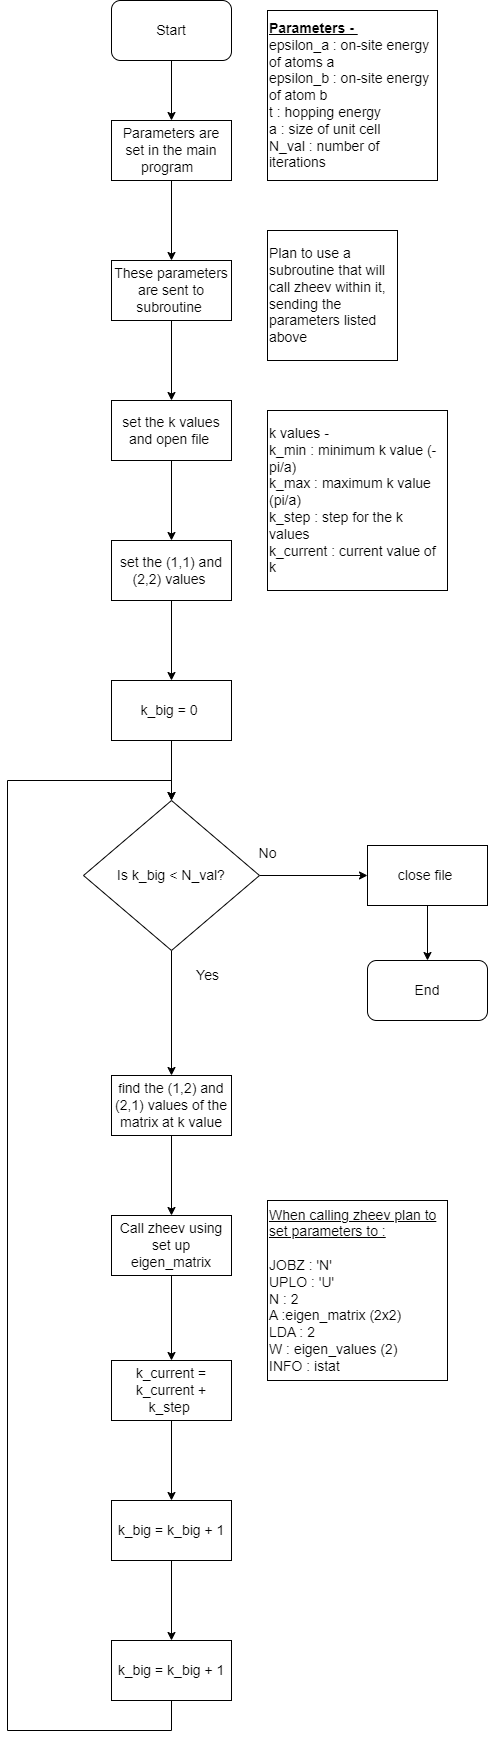

The diagram above was exported from draw.io. Its source (the exported page's mxGraphModel, read from the mxfile embedded in the PNG):
<mxGraphModel dx="651" dy="653" grid="1" gridSize="10" guides="1" tooltips="1" connect="1" arrows="1" fold="1" page="1" pageScale="1" pageWidth="827" pageHeight="1169" math="0" shadow="0">
  <root>
    <mxCell id="0" />
    <mxCell id="1" parent="0" />
    <mxCell id="UH9lH41te1U9q4ywcMOV-3" value="" style="edgeStyle=orthogonalEdgeStyle;rounded=0;orthogonalLoop=1;jettySize=auto;html=1;" edge="1" parent="1" source="UH9lH41te1U9q4ywcMOV-1" target="UH9lH41te1U9q4ywcMOV-2">
      <mxGeometry relative="1" as="geometry" />
    </mxCell>
    <mxCell id="UH9lH41te1U9q4ywcMOV-1" value="&lt;font style=&quot;font-size: 14px;&quot;&gt;Start&lt;/font&gt;" style="rounded=1;whiteSpace=wrap;html=1;" vertex="1" parent="1">
      <mxGeometry x="354" y="80" width="120" height="60" as="geometry" />
    </mxCell>
    <mxCell id="UH9lH41te1U9q4ywcMOV-5" value="" style="edgeStyle=orthogonalEdgeStyle;rounded=0;orthogonalLoop=1;jettySize=auto;html=1;" edge="1" parent="1" source="UH9lH41te1U9q4ywcMOV-2" target="UH9lH41te1U9q4ywcMOV-4">
      <mxGeometry relative="1" as="geometry" />
    </mxCell>
    <mxCell id="UH9lH41te1U9q4ywcMOV-2" value="&lt;font style=&quot;font-size: 14px;&quot;&gt;Parameters are set in the main program&amp;nbsp;&amp;nbsp;&lt;/font&gt;" style="rounded=0;whiteSpace=wrap;html=1;" vertex="1" parent="1">
      <mxGeometry x="354" y="200" width="120" height="60" as="geometry" />
    </mxCell>
    <mxCell id="UH9lH41te1U9q4ywcMOV-9" value="" style="edgeStyle=orthogonalEdgeStyle;rounded=0;orthogonalLoop=1;jettySize=auto;html=1;" edge="1" parent="1" source="UH9lH41te1U9q4ywcMOV-4" target="UH9lH41te1U9q4ywcMOV-8">
      <mxGeometry relative="1" as="geometry" />
    </mxCell>
    <mxCell id="UH9lH41te1U9q4ywcMOV-4" value="&lt;font style=&quot;font-size: 14px;&quot;&gt;These parameters are sent to subroutine&amp;nbsp;&lt;/font&gt;" style="rounded=0;whiteSpace=wrap;html=1;" vertex="1" parent="1">
      <mxGeometry x="354" y="340" width="120" height="60" as="geometry" />
    </mxCell>
    <mxCell id="UH9lH41te1U9q4ywcMOV-6" value="&lt;font style=&quot;font-size: 14px;&quot;&gt;Plan to use a subroutine that will call zheev within it, sending the parameters listed above&amp;nbsp;&lt;/font&gt;" style="whiteSpace=wrap;html=1;aspect=fixed;align=left;" vertex="1" parent="1">
      <mxGeometry x="510" y="310" width="130" height="130" as="geometry" />
    </mxCell>
    <mxCell id="UH9lH41te1U9q4ywcMOV-7" value="&lt;font style=&quot;font-size: 14px;&quot;&gt;&lt;u style=&quot;&quot;&gt;&lt;b style=&quot;&quot;&gt;Parameters -&amp;nbsp;&lt;/b&gt;&lt;/u&gt;&lt;/font&gt;&lt;div&gt;&lt;font style=&quot;font-size: 14px;&quot;&gt;epsilon_a : on-site energy of atoms a&lt;/font&gt;&lt;/div&gt;&lt;div&gt;&lt;font style=&quot;font-size: 14px;&quot;&gt;epsilon_b : on-site energy of atom b&amp;nbsp;&lt;/font&gt;&lt;/div&gt;&lt;div&gt;&lt;font style=&quot;font-size: 14px;&quot;&gt;t : hopping energy&amp;nbsp;&lt;/font&gt;&lt;/div&gt;&lt;div&gt;&lt;font style=&quot;font-size: 14px;&quot;&gt;a : size of unit cell&lt;/font&gt;&lt;/div&gt;&lt;div&gt;&lt;span style=&quot;font-size: 14px;&quot;&gt;N_val : number of iterations&amp;nbsp;&lt;/span&gt;&lt;/div&gt;" style="whiteSpace=wrap;html=1;aspect=fixed;align=left;" vertex="1" parent="1">
      <mxGeometry x="510" y="90" width="170" height="170" as="geometry" />
    </mxCell>
    <mxCell id="UH9lH41te1U9q4ywcMOV-11" value="" style="edgeStyle=orthogonalEdgeStyle;rounded=0;orthogonalLoop=1;jettySize=auto;html=1;" edge="1" parent="1" source="UH9lH41te1U9q4ywcMOV-8" target="UH9lH41te1U9q4ywcMOV-10">
      <mxGeometry relative="1" as="geometry" />
    </mxCell>
    <mxCell id="UH9lH41te1U9q4ywcMOV-8" value="&lt;font style=&quot;font-size: 14px;&quot;&gt;set the k values and open file&amp;nbsp;&lt;/font&gt;" style="rounded=0;whiteSpace=wrap;html=1;" vertex="1" parent="1">
      <mxGeometry x="354" y="480" width="120" height="60" as="geometry" />
    </mxCell>
    <mxCell id="UH9lH41te1U9q4ywcMOV-13" value="" style="edgeStyle=orthogonalEdgeStyle;rounded=0;orthogonalLoop=1;jettySize=auto;html=1;" edge="1" parent="1" source="UH9lH41te1U9q4ywcMOV-10" target="UH9lH41te1U9q4ywcMOV-12">
      <mxGeometry relative="1" as="geometry" />
    </mxCell>
    <mxCell id="UH9lH41te1U9q4ywcMOV-10" value="&lt;font style=&quot;font-size: 14px;&quot;&gt;set the (1,1) and (2,2) values&amp;nbsp;&lt;/font&gt;" style="rounded=0;whiteSpace=wrap;html=1;" vertex="1" parent="1">
      <mxGeometry x="354" y="620" width="120" height="60" as="geometry" />
    </mxCell>
    <mxCell id="UH9lH41te1U9q4ywcMOV-16" value="" style="edgeStyle=orthogonalEdgeStyle;rounded=0;orthogonalLoop=1;jettySize=auto;html=1;" edge="1" parent="1" source="UH9lH41te1U9q4ywcMOV-12" target="UH9lH41te1U9q4ywcMOV-15">
      <mxGeometry relative="1" as="geometry" />
    </mxCell>
    <mxCell id="UH9lH41te1U9q4ywcMOV-12" value="&lt;font style=&quot;font-size: 14px;&quot;&gt;k_big = 0&amp;nbsp;&lt;/font&gt;" style="rounded=0;whiteSpace=wrap;html=1;" vertex="1" parent="1">
      <mxGeometry x="354" y="760" width="120" height="60" as="geometry" />
    </mxCell>
    <mxCell id="UH9lH41te1U9q4ywcMOV-14" value="&lt;span style=&quot;font-size: 14px;&quot;&gt;k values -&amp;nbsp;&lt;/span&gt;&lt;div&gt;&lt;span style=&quot;font-size: 14px;&quot;&gt;k_min : minimum k value (-pi/a)&lt;/span&gt;&lt;/div&gt;&lt;div&gt;&lt;span style=&quot;font-size: 14px;&quot;&gt;k_max : maximum k value (pi/a)&lt;/span&gt;&lt;/div&gt;&lt;div&gt;&lt;span style=&quot;font-size: 14px;&quot;&gt;k_step : step for the k values&amp;nbsp;&lt;/span&gt;&lt;/div&gt;&lt;div&gt;&lt;span style=&quot;font-size: 14px;&quot;&gt;k_current : current value of k&amp;nbsp;&lt;/span&gt;&lt;/div&gt;" style="whiteSpace=wrap;html=1;aspect=fixed;align=left;" vertex="1" parent="1">
      <mxGeometry x="510" y="490" width="180" height="180" as="geometry" />
    </mxCell>
    <mxCell id="UH9lH41te1U9q4ywcMOV-18" value="" style="edgeStyle=orthogonalEdgeStyle;rounded=0;orthogonalLoop=1;jettySize=auto;html=1;" edge="1" parent="1" source="UH9lH41te1U9q4ywcMOV-15" target="UH9lH41te1U9q4ywcMOV-17">
      <mxGeometry relative="1" as="geometry" />
    </mxCell>
    <mxCell id="UH9lH41te1U9q4ywcMOV-25" value="" style="edgeStyle=orthogonalEdgeStyle;rounded=0;orthogonalLoop=1;jettySize=auto;html=1;" edge="1" parent="1" source="UH9lH41te1U9q4ywcMOV-15" target="UH9lH41te1U9q4ywcMOV-24">
      <mxGeometry relative="1" as="geometry" />
    </mxCell>
    <mxCell id="UH9lH41te1U9q4ywcMOV-15" value="&lt;font style=&quot;font-size: 14px;&quot;&gt;Is k_big &amp;lt; N_val?&lt;/font&gt;" style="rhombus;whiteSpace=wrap;html=1;rounded=0;" vertex="1" parent="1">
      <mxGeometry x="326" y="880" width="176" height="150" as="geometry" />
    </mxCell>
    <mxCell id="UH9lH41te1U9q4ywcMOV-20" value="" style="edgeStyle=orthogonalEdgeStyle;rounded=0;orthogonalLoop=1;jettySize=auto;html=1;" edge="1" parent="1" source="UH9lH41te1U9q4ywcMOV-17" target="UH9lH41te1U9q4ywcMOV-19">
      <mxGeometry relative="1" as="geometry" />
    </mxCell>
    <mxCell id="UH9lH41te1U9q4ywcMOV-17" value="f&lt;font style=&quot;font-size: 14px;&quot;&gt;ind the (1,2) and (2,1) values of the matrix at k value&lt;/font&gt;" style="whiteSpace=wrap;html=1;rounded=0;" vertex="1" parent="1">
      <mxGeometry x="354" y="1155" width="120" height="60" as="geometry" />
    </mxCell>
    <mxCell id="UH9lH41te1U9q4ywcMOV-34" value="" style="edgeStyle=orthogonalEdgeStyle;rounded=0;orthogonalLoop=1;jettySize=auto;html=1;" edge="1" parent="1" source="UH9lH41te1U9q4ywcMOV-19" target="UH9lH41te1U9q4ywcMOV-21">
      <mxGeometry relative="1" as="geometry" />
    </mxCell>
    <mxCell id="UH9lH41te1U9q4ywcMOV-19" value="&lt;span style=&quot;font-size: 14px;&quot;&gt;Call zheev using set up eigen_matrix&lt;/span&gt;" style="whiteSpace=wrap;html=1;rounded=0;" vertex="1" parent="1">
      <mxGeometry x="354" y="1295" width="120" height="60" as="geometry" />
    </mxCell>
    <mxCell id="UH9lH41te1U9q4ywcMOV-29" value="" style="edgeStyle=orthogonalEdgeStyle;rounded=0;orthogonalLoop=1;jettySize=auto;html=1;" edge="1" parent="1" source="UH9lH41te1U9q4ywcMOV-21" target="UH9lH41te1U9q4ywcMOV-28">
      <mxGeometry relative="1" as="geometry" />
    </mxCell>
    <mxCell id="UH9lH41te1U9q4ywcMOV-21" value="&lt;span style=&quot;font-size: 14px;&quot;&gt;k_current = k_current + k_step&amp;nbsp;&lt;/span&gt;" style="whiteSpace=wrap;html=1;rounded=0;" vertex="1" parent="1">
      <mxGeometry x="354" y="1440" width="120" height="60" as="geometry" />
    </mxCell>
    <mxCell id="UH9lH41te1U9q4ywcMOV-38" value="" style="edgeStyle=orthogonalEdgeStyle;rounded=0;orthogonalLoop=1;jettySize=auto;html=1;" edge="1" parent="1" source="UH9lH41te1U9q4ywcMOV-24" target="UH9lH41te1U9q4ywcMOV-37">
      <mxGeometry relative="1" as="geometry" />
    </mxCell>
    <mxCell id="UH9lH41te1U9q4ywcMOV-24" value="&lt;font style=&quot;font-size: 14px;&quot;&gt;close file&amp;nbsp;&lt;/font&gt;" style="whiteSpace=wrap;html=1;rounded=0;" vertex="1" parent="1">
      <mxGeometry x="610" y="925" width="120" height="60" as="geometry" />
    </mxCell>
    <mxCell id="UH9lH41te1U9q4ywcMOV-26" value="&lt;font style=&quot;font-size: 14px;&quot;&gt;Yes&lt;/font&gt;" style="text;html=1;align=center;verticalAlign=middle;resizable=0;points=[];autosize=1;strokeColor=none;fillColor=none;" vertex="1" parent="1">
      <mxGeometry x="425" y="1040" width="50" height="30" as="geometry" />
    </mxCell>
    <mxCell id="UH9lH41te1U9q4ywcMOV-27" value="&lt;font style=&quot;font-size: 14px;&quot;&gt;No&lt;/font&gt;" style="text;html=1;align=center;verticalAlign=middle;resizable=0;points=[];autosize=1;strokeColor=none;fillColor=none;" vertex="1" parent="1">
      <mxGeometry x="490" y="918" width="40" height="30" as="geometry" />
    </mxCell>
    <mxCell id="UH9lH41te1U9q4ywcMOV-33" value="" style="edgeStyle=orthogonalEdgeStyle;rounded=0;orthogonalLoop=1;jettySize=auto;html=1;" edge="1" parent="1" source="UH9lH41te1U9q4ywcMOV-28" target="UH9lH41te1U9q4ywcMOV-32">
      <mxGeometry relative="1" as="geometry" />
    </mxCell>
    <mxCell id="UH9lH41te1U9q4ywcMOV-28" value="&lt;font style=&quot;font-size: 14px;&quot;&gt;k_big = k_big + 1&lt;/font&gt;" style="whiteSpace=wrap;html=1;rounded=0;" vertex="1" parent="1">
      <mxGeometry x="354" y="1580" width="120" height="60" as="geometry" />
    </mxCell>
    <mxCell id="UH9lH41te1U9q4ywcMOV-35" style="edgeStyle=orthogonalEdgeStyle;rounded=0;orthogonalLoop=1;jettySize=auto;html=1;entryX=0.5;entryY=0;entryDx=0;entryDy=0;" edge="1" parent="1" source="UH9lH41te1U9q4ywcMOV-32" target="UH9lH41te1U9q4ywcMOV-15">
      <mxGeometry relative="1" as="geometry">
        <Array as="points">
          <mxPoint x="414" y="1810" />
          <mxPoint x="250" y="1810" />
          <mxPoint x="250" y="860" />
          <mxPoint x="414" y="860" />
        </Array>
      </mxGeometry>
    </mxCell>
    <mxCell id="UH9lH41te1U9q4ywcMOV-32" value="&lt;font style=&quot;font-size: 14px;&quot;&gt;k_big = k_big + 1&lt;/font&gt;" style="whiteSpace=wrap;html=1;rounded=0;" vertex="1" parent="1">
      <mxGeometry x="354" y="1720" width="120" height="60" as="geometry" />
    </mxCell>
    <mxCell id="UH9lH41te1U9q4ywcMOV-36" value="&lt;font style=&quot;font-size: 14px;&quot;&gt;&lt;u style=&quot;&quot;&gt;When calling zheev plan to set parameters to :&lt;/u&gt;&lt;/font&gt;&lt;div&gt;&lt;span style=&quot;font-size: 14px;&quot;&gt;&lt;u&gt;&lt;br&gt;&lt;/u&gt;&lt;/span&gt;&lt;div&gt;&lt;span style=&quot;font-size: 14px;&quot;&gt;JOBZ : 'N'&lt;/span&gt;&lt;/div&gt;&lt;div&gt;&lt;span style=&quot;font-size: 14px;&quot;&gt;UPLO : 'U'&lt;/span&gt;&lt;/div&gt;&lt;div&gt;&lt;span style=&quot;font-size: 14px;&quot;&gt;N : 2&lt;/span&gt;&lt;/div&gt;&lt;div&gt;&lt;span style=&quot;font-size: 14px;&quot;&gt;A :eigen_matrix (2x2)&lt;/span&gt;&lt;/div&gt;&lt;div&gt;&lt;span style=&quot;font-size: 14px;&quot;&gt;LDA : 2&lt;/span&gt;&lt;/div&gt;&lt;div&gt;&lt;span style=&quot;font-size: 14px;&quot;&gt;W : eigen_values (2)&lt;/span&gt;&lt;/div&gt;&lt;div&gt;&lt;span style=&quot;font-size: 14px;&quot;&gt;INFO : istat&lt;/span&gt;&lt;/div&gt;&lt;/div&gt;" style="whiteSpace=wrap;html=1;aspect=fixed;align=left;" vertex="1" parent="1">
      <mxGeometry x="510" y="1280" width="180" height="180" as="geometry" />
    </mxCell>
    <mxCell id="UH9lH41te1U9q4ywcMOV-37" value="&lt;font style=&quot;font-size: 14px;&quot;&gt;End&lt;/font&gt;" style="rounded=1;whiteSpace=wrap;html=1;" vertex="1" parent="1">
      <mxGeometry x="610" y="1040" width="120" height="60" as="geometry" />
    </mxCell>
  </root>
</mxGraphModel>